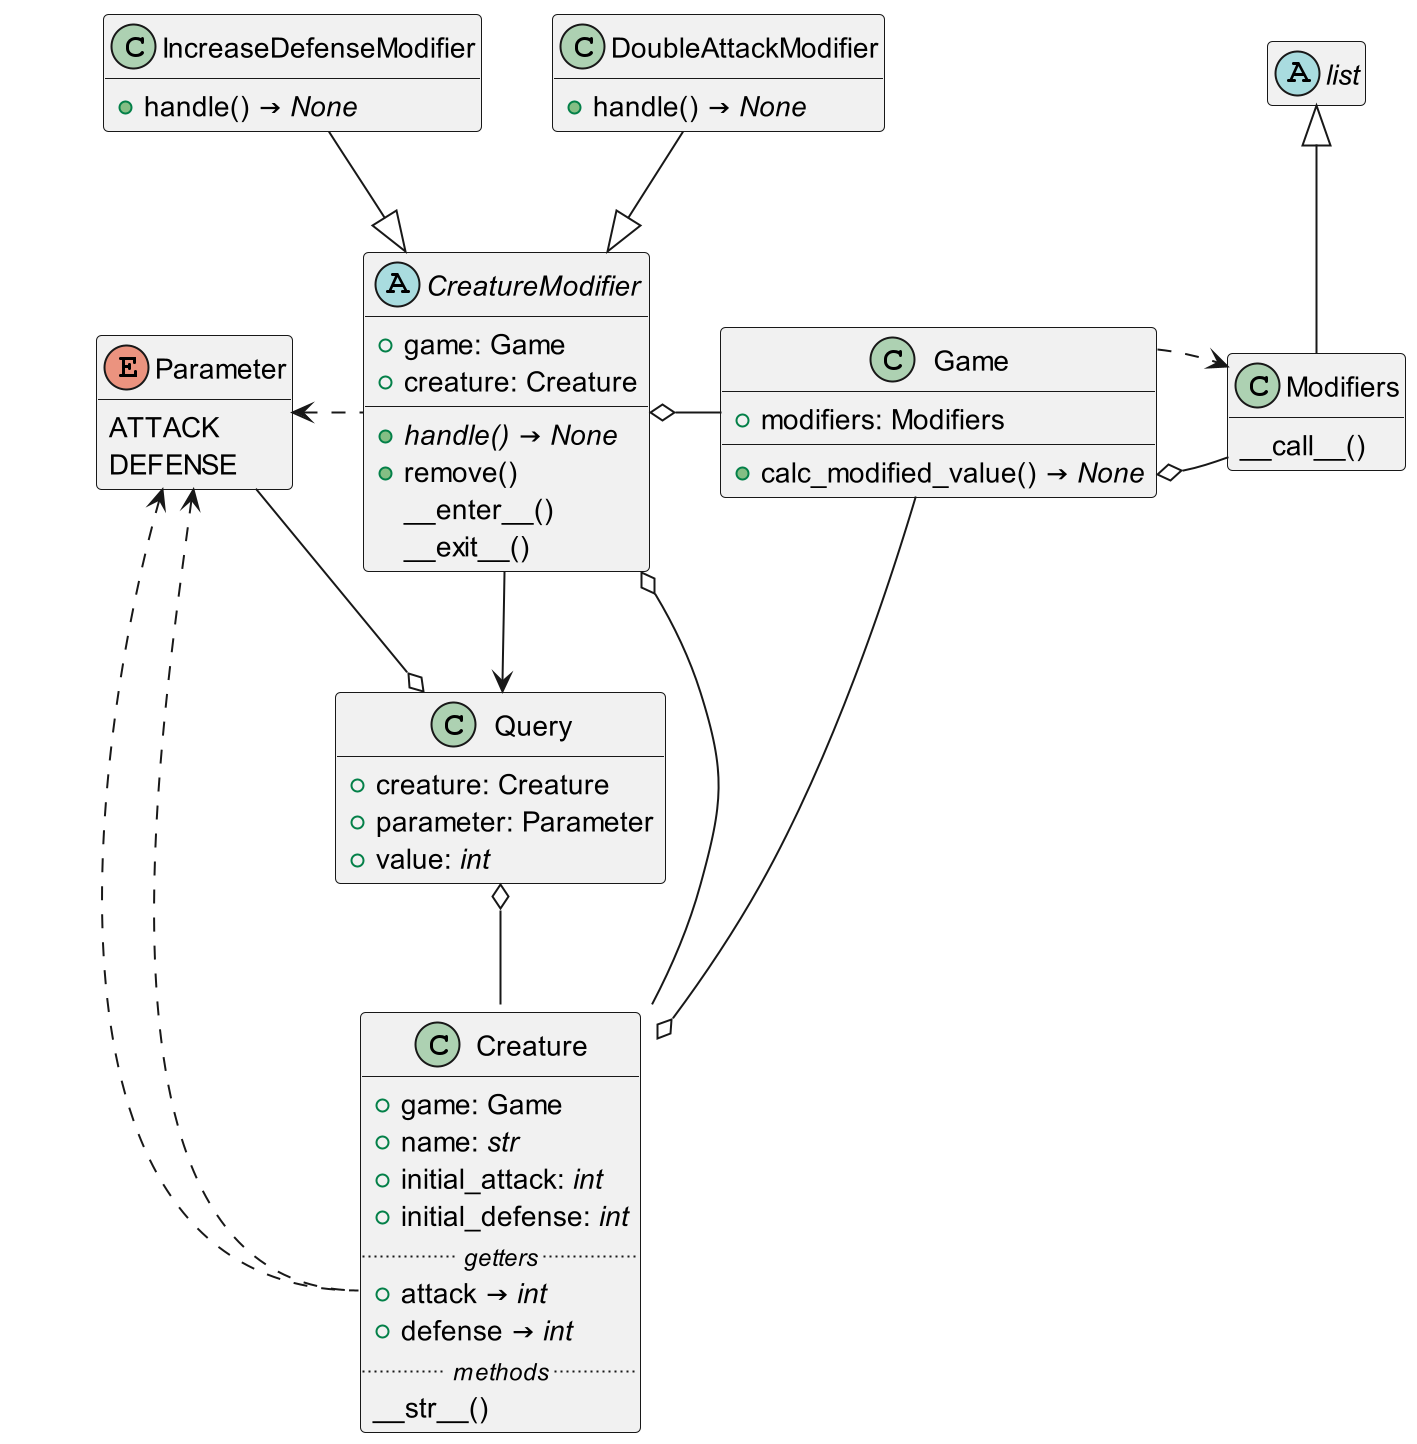

The diagram above was rendered by PlantUML. Its source (embedded in the PNG):
@startuml

'!theme monokai from ..\..\.styles

'skinparam linetype ortho

hide enum empty members
hide abstract empty members
hide class empty members

enum Parameter {
    ATTACK
    DEFENSE
}

abstract list

class Modifiers {
    __call__()
}

class Query {
    +creature: Creature
    +parameter: Parameter
    +value: <i>int</i>
}

class Game {
    +modifiers: Modifiers
    +calc_modified_value() → <i>None</i>
}

class Creature {
    +game: Game
    +name: <i>str</i>
    +initial_attack: <i>int</i>
    +initial_defense: <i>int</i>
    ..<font size=12><i> getters </i></font>..
    +attack → <i>int</i>
    +defense → <i>int</i>
    ..<font size=12><i> methods </i></font>..
    __str__()
}

abstract CreatureModifier {
    +game: Game
    +creature: Creature
    +{abstract}handle() → <i>None</i>
    +remove()
    __enter__()
    __exit__()
}

class DoubleAttackModifier {
    +handle() → <i>None</i>
}

class IncreaseDefenseModifier {
    +handle() → <i>None</i>
}

list <|-- Modifiers

CreatureModifier <|-up- DoubleAttackModifier
CreatureModifier <|-up- IncreaseDefenseModifier

'Game::modifiers o-right- Modifiers
Game o-right- Modifiers
'Game::calc_modified_value .right.> Modifiers
Game .right.> Modifiers

CreatureModifier o-right- Game
CreatureModifier o-- Creature
'CreatureModifier::handle .left.> Parameter
CreatureModifier .left.> Parameter
'CreatureModifier::handle -left-> Query::value
CreatureModifier -down-> Query

Query o-- Creature
Query o-up- Parameter

Creature o-up- Game
Creature::attack .left.> Parameter
Creature::attack .left.> Parameter

@enduml